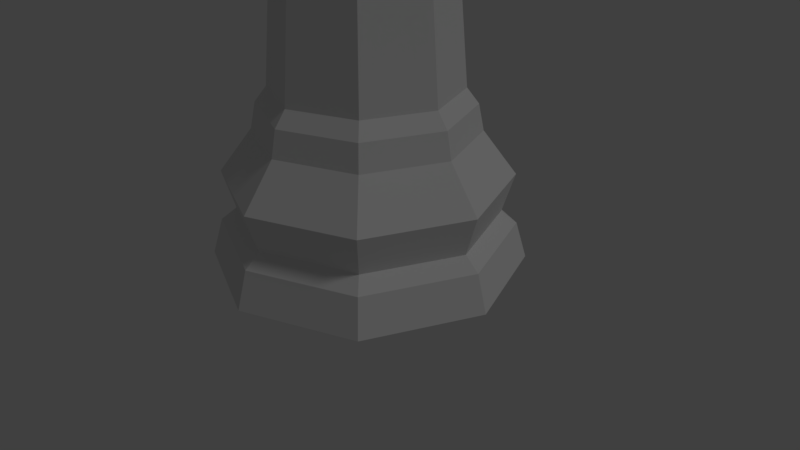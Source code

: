 # Source: ChessRookLP.blend  (saved by Blender 2.78.0; exported with 4.5.12 LTS)
import bpy
from mathutils import Matrix  # noqa: F401  (used for matrix-valued properties, if any)

bpy.ops.wm.read_factory_settings(use_empty=True)
scene = bpy.context.scene
scene.name = 'Scene'

# ---- collections
col_collection_1 = bpy.data.collections.new('Collection 1'); scene.collection.children.link(col_collection_1)

# ---- world
world_world = bpy.data.worlds.new('World'); scene.world = world_world
world_world.color = (0.05088, 0.05088, 0.05088)
world_world.use_sun_shadow = False
world_world.sun_shadow_jitter_overblur = 0.0
world_world.cycles.sampling_method = 'MANUAL'

# ---- cameras
cam_camera = bpy.data.cameras.new('Camera')
cam_camera.clip_end = 100.0
cam_camera.lens = 35.0
cam_camera.sensor_width = 32.0
cam_camera.sensor_height = 18.0
cam_camera.ortho_scale = 7.314
cam_camera.dof.focus_distance = 0.0
cam_camera.dof.aperture_fstop = 128.0

# ---- lights
light_lamp = bpy.data.lights.new('Lamp', 'SUN')
light_lamp.transmission_factor = 0.0
light_lamp.cutoff_distance = 30.0
light_lamp.angle = 0.1993
light_lamp.energy = 0.3
light_lamp.shadow_buffer_clip_start = 1.001
light_lamp.shadow_soft_size = 0.1
light_lamp.shadow_cascade_max_distance = 1000.0

# ---- meshes
me_cube = bpy.data.meshes.new('Cube')
me_cube.from_pydata([(2.073, -4.622, -1.016), (1.819, -4.622, 0.9681), (2.073, 0.6232, -1.016), (1.819, 0.6232, 0.9681), (2.623, -4.622, -0.9455), (2.015, -4.622, 0.9931), (2.623, 0.6232, -0.9455), (2.015, 0.6232, 0.9931)], [], [(0, 1, 3, 2), (2, 3, 7, 6), (6, 7, 5, 4), (4, 5, 1, 0), (2, 6, 4, 0), (7, 3, 1, 5)])
me_cube.use_remesh_preserve_volume = False
me_cube.use_remesh_preserve_attributes = False
me_cube.use_mirror_vertex_groups = False
me_cube.update()
me_chessrooklp = bpy.data.meshes.new('ChessRookLP')
me_chessrooklp.from_pydata([(-1.431e-06, 1.5, -1.856e-05), (1.061, 1.06, -1.856e-05), (1.5, -0.0004891, -1.856e-05), (1.061, -1.061, -1.856e-05), (-1.907e-06, -1.5, -1.856e-05), (-1.061, -1.061, -1.856e-05), (-1.5, -0.0004878, -1.856e-05), (-1.061, 1.06, -1.856e-05), (-1.431e-06, 1.395, 0.3554), (0.9869, 0.9865, 0.3554), (1.396, -0.0004545, 0.3554), (0.9869, -0.9874, 0.3554), (-1.878e-06, -1.396, 0.3554), (-0.9869, -0.9874, 0.3554), (-1.396, -0.0004532, 0.3554), (-0.9869, 0.9865, 0.3554), (-1.401e-06, 1.362, 0.8533), (0.9633, 0.9629, 0.8533), (1.362, -0.0004545, 0.8533), (0.9633, -0.9638, 0.8533), (-1.848e-06, -1.363, 0.8533), (-0.9633, -0.9638, 0.8533), (-1.362, -0.0004534, 0.8533), (-0.9633, 0.9629, 0.8533), (-1.401e-06, 1.246, 0.4786), (0.881, 0.8806, 0.4786), (1.246, -0.0004545, 0.4786), (0.881, -0.8815, 0.4786), (-1.788e-06, -1.246, 0.4786), (-0.881, -0.8815, 0.4786), (-1.246, -0.0004534, 0.4786), (-0.881, 0.8806, 0.4786), (-1.469e-06, 0.7786, 4.374), (0.5509, 0.5504, 4.374), (0.7791, -0.0004545, 4.374), (0.5509, -0.5514, 4.374), (-1.672e-06, -0.7795, 4.374), (-0.5509, -0.5514, 4.374), (-0.7791, -0.0004539, 4.374), (-0.5509, 0.5504, 4.374), (-0.7106, 0.7102, 3.85), (-1.005, -0.0004536, 3.85), (-0.7106, -0.7111, 3.85), (-1.726e-06, -1.005, 3.85), (0.7106, -0.7111, 3.85), (1.005, -0.0004545, 3.85), (0.7106, 0.7102, 3.85), (-1.396e-06, 1.005, 3.85), (-1.404e-06, 0.7067, 3.75), (0.5001, 0.4996, 3.75), (0.7072, -0.0004545, 3.75), (0.5001, -0.5005, 3.75), (-1.636e-06, -0.7076, 3.75), (-0.5001, -0.5005, 3.75), (-0.7072, -0.0004538, 3.75), (-0.5001, 0.4996, 3.75), (-0.6265, 0.6261, 1.671), (-0.8861, -0.0004537, 1.671), (-0.6265, -0.627, 1.671), (-1.699e-06, -0.8865, 1.671), (0.6265, -0.627, 1.671), (0.8861, -0.0004545, 1.671), (0.6265, 0.6261, 1.671), (-1.408e-06, 0.8856, 1.671), (-1.408e-06, 0.997, 1.524), (0.7053, 0.7049, 1.524), (0.9975, -0.0004545, 1.524), (0.7053, -0.7058, 1.524), (-1.736e-06, -0.9979, 1.524), (-0.7053, -0.7058, 1.524), (-0.9975, -0.0004536, 1.524), (-0.7053, 0.7049, 1.524), (-0.7053, 0.7049, 1.524), (-0.9975, -0.0004536, 1.524), (-0.7053, -0.7058, 1.524), (-1.736e-06, -0.9979, 1.524), (0.7053, -0.7058, 1.524), (0.9975, -0.0004545, 1.524), (0.7053, 0.7049, 1.524), (-1.408e-06, 0.997, 1.524), (-1.408e-06, 1.048, 1.274), (0.7411, 0.7406, 1.274), (1.048, -0.0004545, 1.274), (0.7411, -0.7416, 1.274), (-1.751e-06, -1.049, 1.274), (-0.7411, -0.7416, 1.274), (-1.048, -0.0004536, 1.274), (-0.7411, 0.7406, 1.274), (-0.9633, 0.9629, 0.8533), (-1.362, -0.0004534, 0.8533), (-0.9633, -0.9638, 0.8533), (-1.848e-06, -1.363, 0.8533), (0.9633, -0.9638, 0.8533), (1.362, -0.0004545, 0.8533), (0.9633, 0.9629, 0.8533), (-1.401e-06, 1.362, 0.8533), (-1.005, -0.0004536, 4.374), (-0.7106, 0.7102, 4.374), (0.7106, 0.7102, 4.374), (1.005, -0.0004545, 4.374), (0.7106, -0.7111, 4.374), (-0.7106, -0.7111, 4.374), (-1.396e-06, 1.005, 4.374), (-1.726e-06, -1.005, 4.374), (-1.005, -0.0004536, 4.374), (-0.7106, 0.7102, 4.374), (1.005, -0.0004545, 4.374), (0.7106, -0.7111, 4.374), (-1.396e-06, 1.005, 4.374), (0.7106, 0.7102, 4.374), (-1.726e-06, -1.005, 4.374), (-0.7106, -0.7111, 4.374), (-0.7791, -0.0004539, 4.374), (-0.5509, 0.5504, 4.374), (0.7791, -0.0004545, 4.374), (0.5509, -0.5514, 4.374), (-1.469e-06, 0.7786, 4.374), (0.5509, 0.5504, 4.374), (-1.672e-06, -0.7795, 4.374), (-0.5509, -0.5514, 4.374), (-1.005, -0.0004536, 4.374), (-0.7106, 0.7102, 4.374), (1.005, -0.0004545, 4.374), (0.7106, -0.7111, 4.374), (-1.396e-06, 1.005, 4.374), (0.7106, 0.7102, 4.374), (-1.726e-06, -1.005, 4.374), (-0.7106, -0.7111, 4.374), (-0.7791, -0.0004539, 4.374), (-0.5509, 0.5504, 4.374), (0.7791, -0.0004545, 4.374), (0.5509, -0.5514, 4.374), (-1.469e-06, 0.7786, 4.374), (0.5509, 0.5504, 4.374), (-1.672e-06, -0.7795, 4.374), (-0.5509, -0.5514, 4.374), (-1.005, -0.0004536, 4.374), (-0.7106, 0.7102, 4.374), (1.005, -0.0004545, 4.374), (0.7106, -0.7111, 4.374), (-1.396e-06, 1.005, 4.374), (0.7106, 0.7102, 4.374), (-1.726e-06, -1.005, 4.374), (-0.7106, -0.7111, 4.374), (-0.7791, -0.0004539, 4.374), (-0.5509, 0.5504, 4.374), (0.7791, -0.0004545, 4.374), (0.5509, -0.5514, 4.374), (-1.469e-06, 0.7786, 4.374), (0.5509, 0.5504, 4.374), (-1.672e-06, -0.7795, 4.374), (-0.5509, -0.5514, 4.374), (-1.005, -0.0004536, 4.565), (-0.7106, 0.7102, 4.565), (1.005, -0.0004545, 4.565), (0.7106, -0.7111, 4.565), (-1.396e-06, 1.005, 4.565), (0.7106, 0.7102, 4.565), (-1.726e-06, -1.005, 4.565), (-0.7106, -0.7111, 4.565), (-0.7791, -0.0004539, 4.565), (-0.5509, 0.5504, 4.565), (0.7791, -0.0004545, 4.565), (0.5509, -0.5514, 4.565), (-1.469e-06, 0.7786, 4.565), (0.5509, 0.5504, 4.565), (-1.672e-06, -0.7795, 4.565), (-0.5509, -0.5514, 4.565), (-0.7791, -0.0004539, 4.374), (-0.5509, 0.5504, 4.374), (0.5509, 0.5504, 4.374), (0.7791, -0.0004545, 4.374), (0.5509, -0.5514, 4.374), (-0.5509, -0.5514, 4.374), (-1.469e-06, 0.7786, 4.374), (-1.672e-06, -0.7795, 4.374), (-0.7791, -0.0004539, 4.374), (-0.5509, 0.5504, 4.374), (0.5509, 0.5504, 4.374), (0.7791, -0.0004545, 4.374), (0.5509, -0.5514, 4.374), (-0.5509, -0.5514, 4.374), (-1.469e-06, 0.7786, 4.374), (-1.672e-06, -0.7795, 4.374), (-0.7791, -0.0004539, 4.374), (-0.5509, 0.5504, 4.374), (0.5509, 0.5504, 4.374), (0.7791, -0.0004545, 4.374), (0.5509, -0.5514, 4.374), (-0.5509, -0.5514, 4.374), (-1.469e-06, 0.7786, 4.374), (-1.672e-06, -0.7795, 4.374), (-0.7791, -0.0004539, 4.374), (-0.5509, 0.5504, 4.374), (0.5509, 0.5504, 4.374), (0.7791, -0.0004545, 4.374), (0.5509, -0.5514, 4.374), (-0.5509, -0.5514, 4.374), (-1.469e-06, 0.7786, 4.374), (-1.672e-06, -0.7795, 4.374), (-0.7791, -0.0004539, 4.123), (-0.5509, 0.5504, 4.123), (0.5509, 0.5504, 4.123), (0.7791, -0.0004545, 4.123), (0.5509, -0.5514, 4.123), (-0.5509, -0.5514, 4.123), (-1.539e-06, 0.7786, 4.123), (-1.741e-06, -0.7795, 4.123)], [], [(3, 2, 10, 11), (22, 30, 29, 21), (2, 1, 9, 10), (17, 25, 24, 16), (19, 27, 26, 18), (16, 24, 31, 23), (1, 0, 8, 9), (21, 29, 28, 20), (0, 7, 15, 8), (23, 31, 30, 22), (7, 6, 14, 15), (14, 30, 31, 15), (15, 31, 24, 8), (13, 29, 30, 14), (6, 5, 13, 14), (9, 25, 26, 10), (10, 26, 27, 11), (8, 24, 25, 9), (5, 4, 12, 13), (12, 28, 29, 13), (18, 26, 25, 17), (11, 27, 28, 12), (20, 28, 27, 19), (11, 12, 4, 3), (4, 5, 6, 7, 0, 1, 2, 3), (71, 70, 57, 56), (54, 53, 42, 41), (46, 47, 102, 98), (44, 45, 99, 100), (40, 41, 96, 97), (42, 43, 103, 101), (41, 42, 101, 96), (50, 49, 46, 45), (45, 46, 98, 99), (47, 40, 97, 102), (52, 51, 44, 43), (55, 54, 41, 40), (57, 58, 53, 54), (43, 44, 100, 103), (58, 59, 52, 53), (59, 60, 51, 52), (63, 56, 55, 48), (60, 61, 50, 51), (64, 71, 56, 63), (62, 63, 48, 49), (67, 66, 61, 60), (68, 67, 60, 59), (70, 69, 58, 57), (69, 68, 59, 58), (77, 78, 65, 66), (79, 72, 71, 64), (73, 74, 69, 70), (72, 73, 70, 71), (66, 65, 62, 61), (74, 75, 68, 69), (65, 64, 63, 62), (75, 76, 67, 68), (78, 79, 64, 65), (84, 83, 76, 75), (76, 77, 66, 67), (80, 87, 72, 79), (82, 81, 78, 77), (81, 80, 79, 78), (87, 86, 73, 72), (95, 88, 87, 80), (86, 85, 74, 73), (83, 82, 77, 76), (85, 84, 75, 74), (91, 92, 83, 84), (93, 94, 81, 82), (89, 90, 85, 86), (92, 93, 82, 83), (16, 23, 88, 95), (88, 89, 86, 87), (22, 21, 90, 89), (90, 91, 84, 85), (23, 22, 89, 88), (17, 16, 95, 94), (19, 18, 93, 92), (94, 95, 80, 81), (18, 17, 94, 93), (56, 57, 54, 55), (51, 50, 45, 44), (49, 48, 47, 46), (48, 55, 40, 47), (20, 19, 92, 91), (53, 52, 43, 42), (21, 20, 91, 90), (61, 62, 49, 50), (35, 34, 171, 172), (39, 97, 105, 113), (33, 34, 99, 98), (98, 102, 108, 109), (37, 38, 96, 101), (97, 96, 104, 105), (35, 36, 103, 100), (39, 32, 102, 97), (96, 38, 112, 104), (104, 112, 128, 120), (110, 118, 134, 126), (105, 104, 120, 121), (118, 119, 135, 134), (34, 35, 115, 114), (33, 98, 109, 117), (99, 34, 114, 106), (100, 99, 106, 107), (32, 33, 117, 116), (35, 100, 107, 115), (101, 103, 110, 111), (37, 101, 111, 119), (102, 32, 116, 108), (36, 37, 119, 118), (38, 39, 113, 112), (103, 36, 118, 110), (132, 133, 149, 148), (135, 127, 143, 151), (130, 131, 147, 146), (131, 123, 139, 147), (107, 106, 122, 123), (113, 105, 121, 129), (109, 108, 124, 125), (117, 109, 125, 133), (111, 110, 126, 127), (106, 114, 130, 122), (112, 113, 129, 128), (115, 107, 123, 131), (114, 115, 131, 130), (119, 111, 127, 135), (116, 117, 133, 132), (108, 116, 132, 124), (138, 146, 162, 154), (143, 142, 158, 159), (149, 141, 157, 165), (141, 140, 156, 157), (124, 132, 148, 140), (134, 135, 151, 150), (121, 120, 136, 137), (126, 134, 150, 142), (120, 128, 144, 136), (123, 122, 138, 139), (129, 121, 137, 145), (125, 124, 140, 141), (133, 125, 141, 149), (127, 126, 142, 143), (122, 130, 146, 138), (128, 129, 145, 144), (160, 161, 153, 152), (162, 163, 155, 154), (164, 165, 157, 156), (166, 167, 159, 158), (144, 145, 161, 160), (147, 139, 155, 163), (146, 147, 163, 162), (151, 143, 159, 167), (148, 149, 165, 164), (140, 148, 164, 156), (150, 151, 167, 166), (137, 136, 152, 153), (142, 150, 166, 158), (136, 144, 160, 152), (139, 138, 154, 155), (145, 137, 153, 161), (171, 170, 178, 179), (39, 38, 168, 169), (37, 36, 175, 173), (36, 35, 172, 175), (38, 37, 173, 168), (34, 33, 170, 171), (32, 39, 169, 174), (33, 32, 174, 170), (181, 183, 191, 189), (174, 169, 177, 182), (170, 174, 182, 178), (172, 171, 179, 180), (169, 168, 176, 177), (173, 175, 183, 181), (175, 172, 180, 183), (168, 173, 181, 176), (188, 187, 195, 196), (183, 180, 188, 191), (176, 181, 189, 184), (179, 178, 186, 187), (182, 177, 185, 190), (178, 182, 190, 186), (180, 179, 187, 188), (177, 176, 184, 185), (198, 193, 201, 206), (185, 184, 192, 193), (189, 191, 199, 197), (191, 188, 196, 199), (184, 189, 197, 192), (187, 186, 194, 195), (190, 185, 193, 198), (186, 190, 198, 194), (200, 205, 207, 204, 203, 202, 206, 201), (194, 198, 206, 202), (196, 195, 203, 204), (193, 192, 200, 201), (197, 199, 207, 205), (199, 196, 204, 207), (192, 197, 205, 200), (195, 194, 202, 203)])
me_chessrooklp.use_remesh_preserve_volume = False
me_chessrooklp.use_remesh_preserve_attributes = False
me_chessrooklp.use_mirror_vertex_groups = False
me_chessrooklp.update()

# ---- objects
ob_cube = bpy.data.objects.new('Cube', me_cube)
ob_chessrooklp = bpy.data.objects.new('ChessRookLP', me_chessrooklp)
ob_lamp = bpy.data.objects.new('Lamp', light_lamp)
ob_camera = bpy.data.objects.new('Camera', cam_camera)

# ---- transforms, parenting, visibility, modifiers, constraints
ob_cube.location = (-2.33, 2.308, 7.097)
ob_cube.rotation_euler = (0.2385, 0.009079, 0.01386)
ob_cube.scale = (1.0, 0.949, 0.8667)
ob_cube.hide_viewport = True
ob_cube.lineart.crease_threshold = 0.0
ob_chessrooklp.location = (0.0, 0.0, 0.0)
ob_chessrooklp.scale = (1.333, 1.333, 1.333)
ob_chessrooklp.lineart.crease_threshold = 0.0
ob_lamp.location = (4.076, 1.005, 5.904)
ob_lamp.rotation_euler = (0.6503, 0.05522, 1.866)
ob_lamp.lock_rotations_4d = False
ob_lamp.empty_display_type = 'ARROWS'
ob_lamp.color = (0.0, 0.0, 0.0, 0.0)
ob_lamp.lineart.crease_threshold = 0.0
ob_camera.location = (7.481, -6.508, 5.344)
ob_camera.rotation_euler = (1.109, 0.0, 0.8149)
ob_camera.lock_rotations_4d = False
ob_camera.empty_display_type = 'ARROWS'
ob_camera.color = (0.0, 0.0, 0.0, 0.0)
ob_camera.display_type = 'WIRE'
ob_camera.lineart.crease_threshold = 0.0

# ---- collection membership
col_collection_1.objects.link(ob_cube)
col_collection_1.objects.link(ob_chessrooklp)
col_collection_1.objects.link(ob_lamp)
col_collection_1.objects.link(ob_camera)

# ---- scene / render settings (as saved in the file)
scene.camera = ob_camera
scene.frame_start = 1; scene.frame_end = 250; scene.frame_set(1)
scene.render.engine = 'BLENDER_EEVEE_NEXT'
scene.render.resolution_percentage = 50
scene.render.dither_intensity = 0.0
scene.cycles.use_denoising = False
scene.cycles.samples = 128
scene.cycles.sampling_pattern = 'TABULATED_SOBOL'
scene.cycles.light_sampling_threshold = 0.0
scene.cycles.use_adaptive_sampling = False
scene.cycles.use_light_tree = False
scene.cycles.blur_glossy = 0.0
scene.cycles.sample_clamp_indirect = 0.0
scene.view_settings.view_transform = 'Standard'
bpy.context.view_layer.update()
